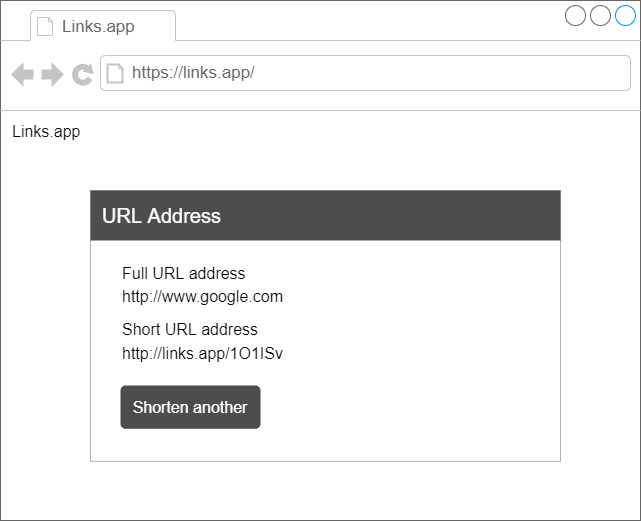

The diagram above was exported from draw.io. Its source (the exported page's mxGraphModel, read from the mxfile embedded in the PNG):
<mxGraphModel dx="1038" dy="489" grid="1" gridSize="10" guides="1" tooltips="1" connect="1" arrows="1" fold="1" page="1" pageScale="1" pageWidth="827" pageHeight="1169" math="0" shadow="0">
  <root>
    <mxCell id="8GBafM7lcZyO0Nd8-3-U-0" />
    <mxCell id="8GBafM7lcZyO0Nd8-3-U-1" parent="8GBafM7lcZyO0Nd8-3-U-0" />
    <mxCell id="8GBafM7lcZyO0Nd8-3-U-2" value="" style="group;fontColor=default;" parent="8GBafM7lcZyO0Nd8-3-U-1" vertex="1" connectable="0">
      <mxGeometry x="80" y="80" width="640" height="520" as="geometry" />
    </mxCell>
    <mxCell id="8GBafM7lcZyO0Nd8-3-U-3" value="" style="strokeWidth=1;shadow=0;dashed=0;align=center;html=1;shape=mxgraph.mockup.containers.browserWindow;rSize=0;strokeColor=#666666;strokeColor2=#008cff;strokeColor3=#c4c4c4;mainText=,;recursiveResize=0;fontColor=#333333;fillColor=default;" parent="8GBafM7lcZyO0Nd8-3-U-2" vertex="1">
      <mxGeometry width="640" height="520.0000000000001" as="geometry" />
    </mxCell>
    <mxCell id="8GBafM7lcZyO0Nd8-3-U-4" value="Links.app" style="strokeWidth=1;shadow=0;dashed=0;align=center;html=1;shape=mxgraph.mockup.containers.anchor;fontSize=17;fontColor=#666666;align=left;" parent="8GBafM7lcZyO0Nd8-3-U-3" vertex="1">
      <mxGeometry x="60" y="13" width="110" height="28.16666666666667" as="geometry" />
    </mxCell>
    <mxCell id="8GBafM7lcZyO0Nd8-3-U-5" value="https://links.app/" style="strokeWidth=1;shadow=0;dashed=0;align=center;html=1;shape=mxgraph.mockup.containers.anchor;rSize=0;fontSize=17;fontColor=#666666;align=left;" parent="8GBafM7lcZyO0Nd8-3-U-3" vertex="1">
      <mxGeometry x="130" y="59.000000000000014" width="250" height="28.16666666666667" as="geometry" />
    </mxCell>
    <mxCell id="8GBafM7lcZyO0Nd8-3-U-6" value="Links.app" style="text;html=1;strokeColor=none;fillColor=none;align=left;verticalAlign=middle;whiteSpace=wrap;rounded=0;fontSize=16;fontColor=default;" parent="8GBafM7lcZyO0Nd8-3-U-3" vertex="1">
      <mxGeometry x="10" y="120.00000000000003" width="80" height="21.66666666666667" as="geometry" />
    </mxCell>
    <mxCell id="8GBafM7lcZyO0Nd8-3-U-7" value="" style="rounded=0;whiteSpace=wrap;html=1;fontSize=16;strokeColor=#B3B3B3;fillColor=default;fontColor=default;" parent="8GBafM7lcZyO0Nd8-3-U-3" vertex="1">
      <mxGeometry x="90" y="190.0033333333334" width="470" height="270.83333333333337" as="geometry" />
    </mxCell>
    <mxCell id="8GBafM7lcZyO0Nd8-3-U-8" value="" style="rounded=0;whiteSpace=wrap;html=1;fontSize=16;fillColor=#4D4D4D;strokeColor=none;fontColor=default;" parent="8GBafM7lcZyO0Nd8-3-U-3" vertex="1">
      <mxGeometry x="90" y="190" width="470" height="50" as="geometry" />
    </mxCell>
    <mxCell id="8GBafM7lcZyO0Nd8-3-U-10" value="Full URL address" style="text;html=1;strokeColor=none;fillColor=default;align=left;verticalAlign=middle;whiteSpace=wrap;rounded=0;fontSize=16;fontColor=default;" parent="8GBafM7lcZyO0Nd8-3-U-3" vertex="1">
      <mxGeometry x="120" y="261.83666666666676" width="400" height="21.66666666666667" as="geometry" />
    </mxCell>
    <mxCell id="8GBafM7lcZyO0Nd8-3-U-12" value="Shorten another" style="html=1;shadow=0;dashed=0;shape=mxgraph.bootstrap.rrect;rSize=5;strokeColor=none;strokeWidth=1;fontColor=#FFFFFF;whiteSpace=wrap;align=center;verticalAlign=middle;spacingLeft=0;fontStyle=0;fontSize=16;spacing=5;fillColor=#4D4D4D;" parent="8GBafM7lcZyO0Nd8-3-U-3" vertex="1">
      <mxGeometry x="120" y="385.0033333333334" width="140" height="43.33333333333334" as="geometry" />
    </mxCell>
    <mxCell id="8GBafM7lcZyO0Nd8-3-U-13" value="&lt;span style=&quot;background-color: rgb(255, 255, 255);&quot;&gt;http://www.google.com&lt;/span&gt;" style="text;html=1;strokeColor=none;fillColor=default;align=left;verticalAlign=middle;whiteSpace=wrap;rounded=0;fontSize=16;fontColor=default;" parent="8GBafM7lcZyO0Nd8-3-U-3" vertex="1">
      <mxGeometry x="120" y="285.5033333333334" width="400" height="21.66666666666667" as="geometry" />
    </mxCell>
    <mxCell id="8GBafM7lcZyO0Nd8-3-U-14" value="Short URL address" style="text;html=1;strokeColor=none;fillColor=default;align=left;verticalAlign=middle;whiteSpace=wrap;rounded=0;fontSize=16;fontColor=default;" parent="8GBafM7lcZyO0Nd8-3-U-3" vertex="1">
      <mxGeometry x="120" y="318.0033333333334" width="400" height="21.66666666666667" as="geometry" />
    </mxCell>
    <mxCell id="8GBafM7lcZyO0Nd8-3-U-15" value="&lt;span style=&quot;background-color: rgb(255, 255, 255);&quot;&gt;http://links.app/1O1ISv&lt;/span&gt;" style="text;html=1;strokeColor=none;fillColor=default;align=left;verticalAlign=middle;whiteSpace=wrap;rounded=0;fontSize=16;fontColor=default;" parent="8GBafM7lcZyO0Nd8-3-U-3" vertex="1">
      <mxGeometry x="120" y="341.67" width="400" height="21.66666666666667" as="geometry" />
    </mxCell>
    <mxCell id="82H95hGxD2HkrEtZqPEM-0" value="&lt;font style=&quot;font-size: 20px&quot;&gt;URL Address&lt;/font&gt;" style="text;html=1;strokeColor=none;fillColor=none;align=left;verticalAlign=middle;whiteSpace=wrap;rounded=0;fontSize=16;fontColor=#FFFFFF;" parent="8GBafM7lcZyO0Nd8-3-U-1" vertex="1">
      <mxGeometry x="180" y="277.5" width="150" height="35" as="geometry" />
    </mxCell>
  </root>
</mxGraphModel>